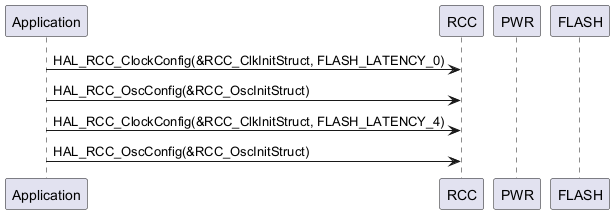

The diagram above was rendered by PlantUML. Its source (embedded in the PNG):
@startuml
participant "Application" as App
participant "RCC" as RCC
participant "PWR" as PWR
participant "FLASH" as FLASH

App -> RCC: HAL_RCC_ClockConfig(&RCC_ClkInitStruct, FLASH_LATENCY_0)
App -> RCC: HAL_RCC_OscConfig(&RCC_OscInitStruct)
App -> RCC: HAL_RCC_ClockConfig(&RCC_ClkInitStruct, FLASH_LATENCY_4)
App -> RCC: HAL_RCC_OscConfig(&RCC_OscInitStruct)
@enduml